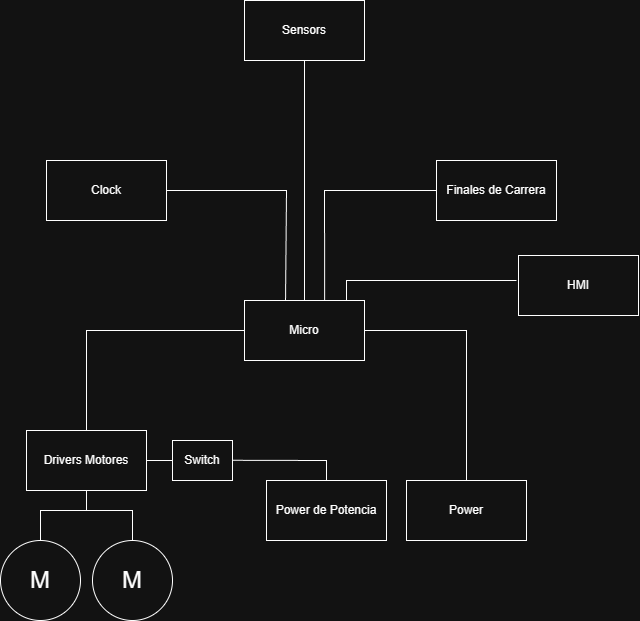

The diagram above was exported from draw.io. Its source (the exported page's mxGraphModel, read from the mxfile embedded in the PNG):
<mxGraphModel dx="1678" dy="891" grid="1" gridSize="10" guides="1" tooltips="1" connect="1" arrows="1" fold="1" page="1" pageScale="1" pageWidth="827" pageHeight="1169" math="0" shadow="0">
  <root>
    <mxCell id="0" />
    <mxCell id="1" parent="0" />
    <mxCell id="mzlSy8gwO4R9A_wZe0Ey-2" parent="1" style="rounded=0;whiteSpace=wrap;html=1;fillColor=none;" value="" vertex="1">
      <mxGeometry height="60" width="120" x="354" y="400" as="geometry" />
    </mxCell>
    <mxCell id="mzlSy8gwO4R9A_wZe0Ey-3" parent="1" style="text;html=1;whiteSpace=wrap;strokeColor=none;fillColor=none;align=center;verticalAlign=middle;rounded=0;" value="Micro" vertex="1">
      <mxGeometry height="30" width="104" x="362" y="415" as="geometry" />
    </mxCell>
    <mxCell id="mzlSy8gwO4R9A_wZe0Ey-4" parent="1" style="rounded=0;whiteSpace=wrap;html=1;fillColor=none;" value="" vertex="1">
      <mxGeometry height="60" width="120" x="354" y="100" as="geometry" />
    </mxCell>
    <mxCell id="mzlSy8gwO4R9A_wZe0Ey-5" parent="1" style="text;html=1;whiteSpace=wrap;strokeColor=none;fillColor=none;align=center;verticalAlign=middle;rounded=0;" value="Sensors" vertex="1">
      <mxGeometry height="30" width="104" x="362" y="115" as="geometry" />
    </mxCell>
    <mxCell id="mzlSy8gwO4R9A_wZe0Ey-6" parent="1" style="rounded=0;whiteSpace=wrap;html=1;fillColor=none;" value="" vertex="1">
      <mxGeometry height="60" width="120" x="136" y="530" as="geometry" />
    </mxCell>
    <mxCell id="mzlSy8gwO4R9A_wZe0Ey-7" parent="1" style="text;html=1;whiteSpace=wrap;strokeColor=none;fillColor=none;align=center;verticalAlign=middle;rounded=0;" value="Drivers Motores" vertex="1">
      <mxGeometry height="30" width="104" x="144" y="545" as="geometry" />
    </mxCell>
    <mxCell id="mzlSy8gwO4R9A_wZe0Ey-9" parent="1" style="ellipse;whiteSpace=wrap;html=1;aspect=fixed;fillColor=none;strokeColor=light-dark(#000000, #ffffff);" value="" vertex="1">
      <mxGeometry height="80" width="80" x="110" y="640" as="geometry" />
    </mxCell>
    <mxCell id="mzlSy8gwO4R9A_wZe0Ey-10" parent="1" style="text;html=1;whiteSpace=wrap;strokeColor=none;fillColor=none;align=center;verticalAlign=middle;rounded=0;" value="&lt;font style=&quot;font-size: 24px;&quot;&gt;M&lt;/font&gt;" vertex="1">
      <mxGeometry height="30" width="40" x="130" y="665" as="geometry" />
    </mxCell>
    <mxCell id="mzlSy8gwO4R9A_wZe0Ey-11" parent="1" style="ellipse;whiteSpace=wrap;html=1;aspect=fixed;fillColor=none;strokeColor=light-dark(#000000, #ffffff);" value="" vertex="1">
      <mxGeometry height="80" width="80" x="202" y="640" as="geometry" />
    </mxCell>
    <mxCell id="mzlSy8gwO4R9A_wZe0Ey-12" parent="1" style="text;html=1;whiteSpace=wrap;strokeColor=none;fillColor=none;align=center;verticalAlign=middle;rounded=0;" value="&lt;font style=&quot;font-size: 24px;&quot;&gt;M&lt;/font&gt;" vertex="1">
      <mxGeometry height="30" width="40" x="222" y="665" as="geometry" />
    </mxCell>
    <mxCell id="mzlSy8gwO4R9A_wZe0Ey-13" parent="1" style="rounded=0;whiteSpace=wrap;html=1;fillColor=none;" value="" vertex="1">
      <mxGeometry height="60" width="120" x="376" y="580" as="geometry" />
    </mxCell>
    <mxCell id="mzlSy8gwO4R9A_wZe0Ey-14" parent="1" style="text;html=1;whiteSpace=wrap;strokeColor=none;fillColor=none;align=center;verticalAlign=middle;rounded=0;" value="Power de Potencia" vertex="1">
      <mxGeometry height="30" width="104" x="384" y="595" as="geometry" />
    </mxCell>
    <mxCell id="mzlSy8gwO4R9A_wZe0Ey-15" edge="1" parent="1" source="mzlSy8gwO4R9A_wZe0Ey-6" style="endArrow=none;html=1;rounded=0;exitX=0.5;exitY=0;exitDx=0;exitDy=0;entryX=0;entryY=0.5;entryDx=0;entryDy=0;" target="mzlSy8gwO4R9A_wZe0Ey-2" value="">
      <mxGeometry height="50" relative="1" width="50" as="geometry">
        <Array as="points">
          <mxPoint x="196" y="430" />
        </Array>
        <mxPoint x="396" y="490" as="sourcePoint" />
        <mxPoint x="346" y="440" as="targetPoint" />
      </mxGeometry>
    </mxCell>
    <mxCell id="mzlSy8gwO4R9A_wZe0Ey-16" edge="1" parent="1" source="mzlSy8gwO4R9A_wZe0Ey-21" style="endArrow=none;html=1;rounded=0;entryX=1;entryY=0.5;entryDx=0;entryDy=0;exitX=0.5;exitY=0;exitDx=0;exitDy=0;" target="mzlSy8gwO4R9A_wZe0Ey-2" value="">
      <mxGeometry height="50" relative="1" width="50" as="geometry">
        <Array as="points">
          <mxPoint x="576" y="430" />
        </Array>
        <mxPoint x="476" y="550" as="sourcePoint" />
        <mxPoint x="446" y="470" as="targetPoint" />
      </mxGeometry>
    </mxCell>
    <mxCell id="mzlSy8gwO4R9A_wZe0Ey-18" edge="1" parent="1" source="mzlSy8gwO4R9A_wZe0Ey-6" style="endArrow=none;html=1;rounded=0;exitX=0.5;exitY=1;exitDx=0;exitDy=0;entryX=0.5;entryY=0;entryDx=0;entryDy=0;" target="mzlSy8gwO4R9A_wZe0Ey-9" value="">
      <mxGeometry height="50" relative="1" width="50" as="geometry">
        <Array as="points">
          <mxPoint x="196" y="610" />
          <mxPoint x="150" y="610" />
        </Array>
        <mxPoint x="396" y="490" as="sourcePoint" />
        <mxPoint x="446" y="440" as="targetPoint" />
      </mxGeometry>
    </mxCell>
    <mxCell id="mzlSy8gwO4R9A_wZe0Ey-19" edge="1" parent="1" style="endArrow=none;html=1;rounded=0;entryX=0.5;entryY=0;entryDx=0;entryDy=0;" target="mzlSy8gwO4R9A_wZe0Ey-11" value="">
      <mxGeometry height="50" relative="1" width="50" as="geometry">
        <Array as="points">
          <mxPoint x="242" y="610" />
        </Array>
        <mxPoint x="196" y="610" as="sourcePoint" />
        <mxPoint x="266" y="600" as="targetPoint" />
      </mxGeometry>
    </mxCell>
    <mxCell id="mzlSy8gwO4R9A_wZe0Ey-20" edge="1" parent="1" source="mzlSy8gwO4R9A_wZe0Ey-2" style="endArrow=none;html=1;rounded=0;entryX=0.5;entryY=1;entryDx=0;entryDy=0;exitX=0.5;exitY=0;exitDx=0;exitDy=0;" target="mzlSy8gwO4R9A_wZe0Ey-4" value="">
      <mxGeometry height="50" relative="1" width="50" as="geometry">
        <mxPoint x="386" y="380" as="sourcePoint" />
        <mxPoint x="436" y="330" as="targetPoint" />
      </mxGeometry>
    </mxCell>
    <mxCell id="mzlSy8gwO4R9A_wZe0Ey-21" parent="1" style="rounded=0;whiteSpace=wrap;html=1;fillColor=none;" value="" vertex="1">
      <mxGeometry height="60" width="120" x="516" y="580" as="geometry" />
    </mxCell>
    <mxCell id="mzlSy8gwO4R9A_wZe0Ey-22" parent="1" style="text;html=1;whiteSpace=wrap;strokeColor=none;fillColor=none;align=center;verticalAlign=middle;rounded=0;" value="Power" vertex="1">
      <mxGeometry height="30" width="104" x="524" y="595" as="geometry" />
    </mxCell>
    <mxCell id="mzlSy8gwO4R9A_wZe0Ey-24" parent="1" style="rounded=0;whiteSpace=wrap;html=1;fillColor=none;" value="" vertex="1">
      <mxGeometry height="60" width="120" x="546" y="260" as="geometry" />
    </mxCell>
    <mxCell id="mzlSy8gwO4R9A_wZe0Ey-25" parent="1" style="text;html=1;whiteSpace=wrap;strokeColor=none;fillColor=none;align=center;verticalAlign=middle;rounded=0;" value="Finales de Carrera" vertex="1">
      <mxGeometry height="30" width="104" x="554" y="275" as="geometry" />
    </mxCell>
    <mxCell id="mzlSy8gwO4R9A_wZe0Ey-26" parent="1" style="rounded=0;whiteSpace=wrap;html=1;fillColor=none;" value="" vertex="1">
      <mxGeometry height="60" width="120" x="156" y="260" as="geometry" />
    </mxCell>
    <mxCell id="mzlSy8gwO4R9A_wZe0Ey-27" parent="1" style="text;html=1;whiteSpace=wrap;strokeColor=none;fillColor=none;align=center;verticalAlign=middle;rounded=0;" value="Clock" vertex="1">
      <mxGeometry height="30" width="104" x="164" y="275" as="geometry" />
    </mxCell>
    <mxCell id="mzlSy8gwO4R9A_wZe0Ey-28" parent="1" style="rounded=0;whiteSpace=wrap;html=1;fillColor=none;" value="" vertex="1">
      <mxGeometry height="60" width="120" x="628" y="355" as="geometry" />
    </mxCell>
    <mxCell id="mzlSy8gwO4R9A_wZe0Ey-29" parent="1" style="text;html=1;whiteSpace=wrap;strokeColor=none;fillColor=none;align=center;verticalAlign=middle;rounded=0;" value="HMI" vertex="1">
      <mxGeometry height="30" width="104" x="636" y="370" as="geometry" />
    </mxCell>
    <mxCell id="mzlSy8gwO4R9A_wZe0Ey-31" edge="1" parent="1" source="mzlSy8gwO4R9A_wZe0Ey-26" style="endArrow=none;html=1;rounded=0;exitX=1;exitY=0.5;exitDx=0;exitDy=0;entryX=0.342;entryY=0.008;entryDx=0;entryDy=0;entryPerimeter=0;" target="mzlSy8gwO4R9A_wZe0Ey-2" value="">
      <mxGeometry height="50" relative="1" width="50" as="geometry">
        <Array as="points">
          <mxPoint x="396" y="290" />
        </Array>
        <mxPoint x="296" y="310" as="sourcePoint" />
        <mxPoint x="346" y="260" as="targetPoint" />
      </mxGeometry>
    </mxCell>
    <mxCell id="mzlSy8gwO4R9A_wZe0Ey-32" edge="1" parent="1" source="mzlSy8gwO4R9A_wZe0Ey-2" style="endArrow=none;html=1;rounded=0;exitX=0.668;exitY=0;exitDx=0;exitDy=0;exitPerimeter=0;entryX=0;entryY=0.5;entryDx=0;entryDy=0;" target="mzlSy8gwO4R9A_wZe0Ey-24" value="">
      <mxGeometry height="50" relative="1" width="50" as="geometry">
        <Array as="points">
          <mxPoint x="434" y="290" />
        </Array>
        <mxPoint x="456" y="330" as="sourcePoint" />
        <mxPoint x="506" y="280" as="targetPoint" />
      </mxGeometry>
    </mxCell>
    <mxCell id="mzlSy8gwO4R9A_wZe0Ey-33" edge="1" parent="1" style="endArrow=none;html=1;rounded=0;" value="">
      <mxGeometry height="50" relative="1" width="50" as="geometry">
        <Array as="points">
          <mxPoint x="456" y="380" />
        </Array>
        <mxPoint x="456" y="400" as="sourcePoint" />
        <mxPoint x="626" y="380" as="targetPoint" />
      </mxGeometry>
    </mxCell>
    <mxCell id="mzlSy8gwO4R9A_wZe0Ey-35" parent="1" style="rounded=0;whiteSpace=wrap;html=1;fillColor=none;" value="" vertex="1">
      <mxGeometry height="40" width="60" x="282" y="540" as="geometry" />
    </mxCell>
    <mxCell id="mzlSy8gwO4R9A_wZe0Ey-37" parent="1" style="text;html=1;whiteSpace=wrap;strokeColor=none;fillColor=none;align=center;verticalAlign=middle;rounded=0;" value="Switch" vertex="1">
      <mxGeometry height="30" width="54" x="285" y="545" as="geometry" />
    </mxCell>
    <mxCell id="mzlSy8gwO4R9A_wZe0Ey-38" edge="1" parent="1" style="endArrow=none;html=1;rounded=0;entryX=0;entryY=0.5;entryDx=0;entryDy=0;" target="mzlSy8gwO4R9A_wZe0Ey-35" value="">
      <mxGeometry height="50" relative="1" width="50" as="geometry">
        <mxPoint x="256" y="560" as="sourcePoint" />
        <mxPoint x="306" y="510" as="targetPoint" />
      </mxGeometry>
    </mxCell>
    <mxCell id="mzlSy8gwO4R9A_wZe0Ey-39" edge="1" parent="1" source="mzlSy8gwO4R9A_wZe0Ey-37" style="endArrow=none;html=1;rounded=0;exitX=1.056;exitY=0.493;exitDx=0;exitDy=0;exitPerimeter=0;entryX=0.5;entryY=0;entryDx=0;entryDy=0;" target="mzlSy8gwO4R9A_wZe0Ey-13" value="">
      <mxGeometry height="50" relative="1" width="50" as="geometry">
        <Array as="points">
          <mxPoint x="436" y="560" />
        </Array>
        <mxPoint x="336" y="560" as="sourcePoint" />
        <mxPoint x="386" y="510" as="targetPoint" />
      </mxGeometry>
    </mxCell>
  </root>
</mxGraphModel>